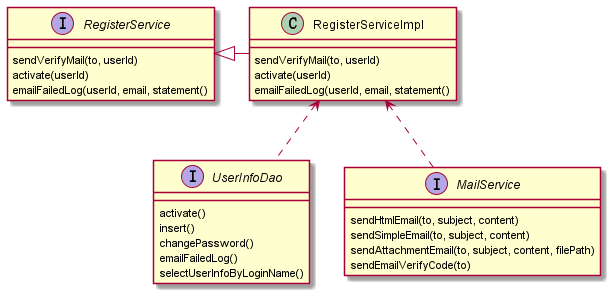

The diagram above was rendered by PlantUML. Its source (embedded in the PNG):
@startuml


interface UserInfoDao{
    activate()
    insert()
    changePassword()
    emailFailedLog()
    selectUserInfoByLoginName()
}
interface MailService{
    sendHtmlEmail(to, subject, content)
    sendSimpleEmail(to, subject, content)
    sendAttachmentEmail(to, subject, content, filePath)
    sendEmailVerifyCode(to)
}
interface RegisterService{
    sendVerifyMail(to, userId)
    activate(userId)
    emailFailedLog(userId, email, statement()
}
RegisterService <|- RegisterServiceImpl
RegisterServiceImpl <.. UserInfoDao
RegisterServiceImpl <.. MailService
class RegisterServiceImpl{
    sendVerifyMail(to, userId)
    activate(userId)
    emailFailedLog(userId, email, statement()
}



@enduml